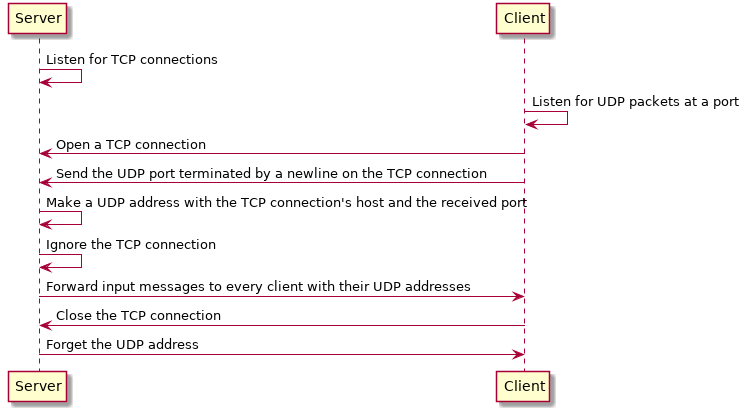

The diagram above was rendered by PlantUML. Its source (embedded in the PNG):
@startuml

Server -> Server: Listen for TCP connections

Client -> Client: Listen for UDP packets at a port

Client -> Server: Open a TCP connection

Client -> Server: Send the UDP port terminated by a newline on the TCP connection

Server -> Server: Make a UDP address with the TCP connection's host and the received port

Server -> Server: Ignore the TCP connection

Server -> Client: Forward input messages to every client with their UDP addresses

Client -> Server: Close the TCP connection

Server -> Client: Forget the UDP address

@enduml